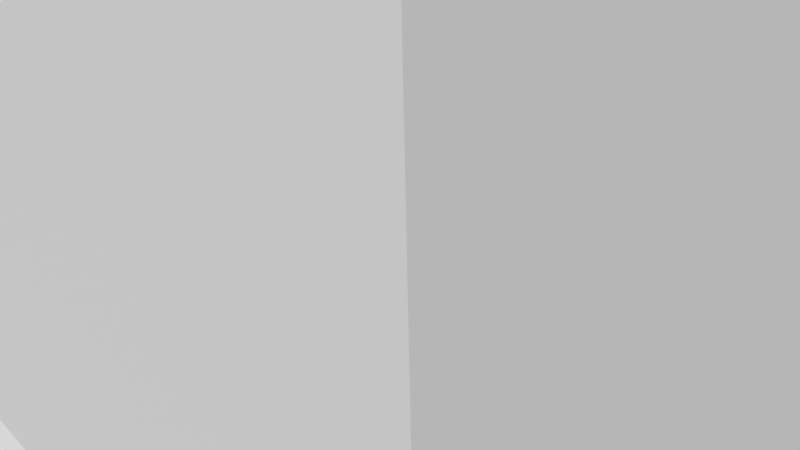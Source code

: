 # Source: ketchup.blend  (saved by Blender 2.79.0; exported with 4.5.12 LTS)
import bpy
from mathutils import Matrix  # noqa: F401  (used for matrix-valued properties, if any)

bpy.ops.wm.read_factory_settings(use_empty=True)
scene = bpy.context.scene
scene.name = 'Scene'

# ---- collections
col_collection_1 = bpy.data.collections.new('Collection 1'); scene.collection.children.link(col_collection_1)

# ---- materials (node trees are filled in below, after node groups)
mat_initialshadinggroup = bpy.data.materials.new('initialShadingGroup')
mat_initialshadinggroup.alpha_threshold = 0.0
mat_initialshadinggroup.use_transparent_shadow = False
mat_initialshadinggroup.roughness = 0.5

# ---- material node trees

# ---- world
world_world = bpy.data.worlds.new('World'); scene.world = world_world
world_world.color = (0.05088, 0.05088, 0.05088)
world_world.use_sun_shadow = False
world_world.sun_shadow_jitter_overblur = 0.0
world_world.cycles.sampling_method = 'MANUAL'

# ---- cameras
cam_camera = bpy.data.cameras.new('Camera')
cam_camera.clip_end = 100.0
cam_camera.lens = 35.0
cam_camera.sensor_width = 32.0
cam_camera.sensor_height = 18.0
cam_camera.ortho_scale = 7.314
cam_camera.dof.focus_distance = 0.0
cam_camera.dof.aperture_fstop = 128.0

# ---- meshes
me_pcylinder2_group4 = bpy.data.meshes.new('pCylinder2 group4')
me_pcylinder2_group4.from_pydata([(5.083, 32.46, -1.469), (4.293, 32.46, -3.02), (4.293, 33.7, -3.02), (5.083, 33.7, -1.469), (3.063, 32.46, -4.25), (3.063, 33.7, -4.25), (1.512, 32.46, -5.04), (1.512, 33.7, -5.04), (-0.2063, 32.46, -5.312), (-0.2063, 33.7, -5.312), (-1.925, 32.46, -5.04), (-1.925, 33.7, -5.04), (-3.475, 32.46, -4.25), (-3.475, 33.7, -4.25), (-4.706, 32.46, -3.02), (-4.706, 33.7, -3.02), (-5.496, 32.46, -1.469), (-5.496, 33.7, -1.469), (-5.768, 32.46, 0.2493), (-5.768, 33.7, 0.2493), (-5.496, 32.46, 1.968), (-5.496, 33.7, 1.968), (-4.706, 32.46, 3.518), (-4.706, 33.7, 3.518), (-3.475, 32.46, 4.749), (-3.475, 33.7, 4.749), (-1.925, 32.46, 5.539), (-1.925, 33.7, 5.539), (-0.2063, 32.46, 5.811), (-0.2063, 33.7, 5.811), (1.512, 32.46, 5.539), (1.512, 33.7, 5.539), (3.063, 32.46, 4.749), (3.063, 33.7, 4.749), (4.293, 32.46, 3.518), (4.293, 33.7, 3.518), (5.083, 32.46, 1.968), (5.083, 33.7, 1.968), (5.841, 32.46, 1.968), (6.114, 32.46, 0.2493), (6.114, 33.7, 0.2493), (5.841, 33.7, 1.968), (5.841, 32.46, -1.469), (5.841, 33.7, -1.469), (4.293, 22.58, -3.02), (5.083, 22.58, -1.469), (-0.2063, 22.58, 0.2493), (3.063, 22.58, -4.25), (1.512, 22.58, -5.04), (-0.2063, 22.58, -5.312), (-1.925, 22.58, -5.04), (-3.475, 22.58, -4.25), (-4.706, 22.58, -3.02), (-5.496, 22.58, -1.469), (-5.768, 22.58, 0.2493), (-5.496, 22.58, 1.968), (-4.706, 22.58, 3.518), (-3.475, 22.58, 4.749), (-1.925, 22.58, 5.539), (-0.2063, 22.58, 5.811), (1.512, 22.58, 5.539), (3.063, 22.58, 4.749), (4.293, 22.58, 3.518), (5.083, 22.58, 1.968), (5.355, 22.58, 0.2493), (-0.2063, 33.7, 0.2493), (5.355, 33.7, 0.2493), (-6.481, 0.4294, 4.879), (5.906, 0.4294, 4.879), (2.31, 28.14, 2.376), (-3.238, 28.14, 2.376), (2.31, 28.14, -2.001), (-3.238, 28.14, -2.001), (5.906, 0.4294, -5.049), (-6.481, 0.4294, -5.049), (5.156, -9.178, 9.465), (5.156, -68.21, 9.465), (5.551, -68.21, 9.465), (5.551, -9.178, 9.465), (5.156, 0.4294, -5.049), (5.156, 0.4294, -0.2037), (5.551, 0.4294, -0.2037), (5.551, 0.4294, -5.049), (5.156, -68.21, -10.52), (5.156, -9.178, -10.52), (5.551, -9.178, -10.52), (5.551, -68.21, -10.52), (5.156, -68.21, -0.2037), (5.156, -68.21, -5.049), (5.551, -68.21, -5.049), (5.551, -68.21, -0.2037), (5.906, 0.4294, -0.2037), (5.906, -67.81, -0.2037), (5.906, -67.78, -5.049), (5.906, 0.4294, -5.049), (-6.481, 0.4294, -5.049), (-6.481, -67.78, -5.049), (-6.481, -67.66, -0.2037), (-6.481, 0.4294, -0.2037), (5.156, 0.4294, 4.879), (5.551, 0.4294, 4.879), (5.906, 0.4294, 4.879), (5.906, -67.84, 4.879), (5.156, -68.21, 4.879), (5.551, -68.21, 4.879), (-6.481, -67.36, 4.879), (-6.481, 0.4294, 4.879), (5.906, -67.84, 8.985), (5.906, -9.274, 9.098), (-6.481, -67.15, 8.989), (-6.481, -9.169, 8.735), (5.906, -67.82, -10.08), (5.906, -9.37, -10.12), (-6.481, -67.85, -10.11), (-6.481, -9.209, -9.917), (5.355, 32.46, 0.2493), (-5.856, -68.21, 9.465), (-5.856, -68.21, 4.879), (-5.856, -68.21, -0.2037), (-5.856, -68.21, -5.049), (-5.856, -68.21, -10.52), (-5.856, -9.178, -10.52), (-5.856, 0.4294, -5.049), (-5.856, 0.4294, -0.2037), (-5.856, 0.4294, 4.879), (-5.856, -9.178, 9.465), (-6.256, -68.21, 9.465), (-6.256, -68.21, 4.879), (-6.256, -68.21, -0.2037), (-6.256, -68.21, -5.049), (-6.256, -68.21, -10.52), (-6.256, -9.178, -10.52), (-6.256, 0.4294, -5.049), (-6.256, 0.4294, -0.2037), (-6.256, 0.4294, 4.879), (-6.256, -9.178, 9.465)], [], [(0, 1, 2, 3), (1, 4, 5, 2), (4, 6, 7, 5), (6, 8, 9, 7), (8, 10, 11, 9), (10, 12, 13, 11), (12, 14, 15, 13), (14, 16, 17, 15), (16, 18, 19, 17), (18, 20, 21, 19), (20, 22, 23, 21), (22, 24, 25, 23), (24, 26, 27, 25), (26, 28, 29, 27), (28, 30, 31, 29), (30, 32, 33, 31), (32, 34, 35, 33), (34, 36, 37, 35), (38, 39, 40, 41), (39, 42, 43, 40), (44, 45, 46), (47, 44, 46), (48, 47, 46), (49, 48, 46), (50, 49, 46), (51, 50, 46), (52, 51, 46), (53, 52, 46), (54, 53, 46), (55, 54, 46), (56, 55, 46), (57, 56, 46), (58, 57, 46), (59, 58, 46), (60, 59, 46), (61, 60, 46), (62, 61, 46), (63, 62, 46), (64, 63, 46), (45, 64, 46), (3, 2, 65), (2, 5, 65), (5, 7, 65), (7, 9, 65), (9, 11, 65), (11, 13, 65), (13, 15, 65), (15, 17, 65), (17, 19, 65), (19, 21, 65), (21, 23, 65), (23, 25, 65), (25, 27, 65), (27, 29, 65), (29, 31, 65), (31, 33, 65), (33, 35, 65), (35, 37, 65), (37, 66, 65), (66, 3, 65), (67, 68, 69, 70), (70, 69, 71, 72), (72, 71, 73, 74), (74, 73, 68, 67), (68, 73, 71, 69), (74, 67, 70, 72), (75, 76, 77, 78), (79, 80, 81, 82), (83, 84, 85, 86), (87, 88, 89, 90), (91, 92, 93, 94), (95, 96, 97, 98), (80, 99, 100, 81), (101, 102, 92, 91), (103, 87, 90, 104), (98, 97, 105, 106), (99, 75, 78, 100), (107, 102, 101, 108), (76, 103, 104, 77), (106, 105, 109, 110), (88, 83, 86, 89), (94, 93, 111, 112), (84, 79, 82, 85), (113, 96, 95, 114), (45, 44, 1, 0), (44, 47, 4, 1), (47, 48, 6, 4), (48, 49, 8, 6), (49, 50, 10, 8), (50, 51, 12, 10), (51, 52, 14, 12), (52, 53, 16, 14), (53, 54, 18, 16), (54, 55, 20, 18), (55, 56, 22, 20), (56, 57, 24, 22), (57, 58, 26, 24), (58, 59, 28, 26), (59, 60, 30, 28), (60, 61, 32, 30), (61, 62, 34, 32), (62, 63, 36, 34), (63, 64, 115, 36), (64, 45, 0, 115), (36, 115, 39, 38), (66, 37, 41, 40), (37, 36, 38, 41), (115, 0, 42, 39), (0, 3, 43, 42), (3, 66, 40, 43), (116, 117, 103, 76), (117, 118, 87, 103), (118, 119, 88, 87), (119, 120, 83, 88), (120, 121, 84, 83), (121, 122, 79, 84), (122, 123, 80, 79), (123, 124, 99, 80), (124, 125, 75, 99), (125, 116, 76, 75), (126, 127, 117, 116), (127, 128, 118, 117), (128, 129, 119, 118), (129, 130, 120, 119), (130, 131, 121, 120), (131, 132, 122, 121), (132, 133, 123, 122), (133, 134, 124, 123), (134, 135, 125, 124), (135, 126, 116, 125), (104, 90, 92, 102), (77, 104, 102, 107), (78, 77, 107, 108), (100, 78, 108, 101), (81, 100, 101, 91), (82, 81, 91, 94), (85, 82, 94, 112), (86, 85, 112, 111), (89, 86, 111, 93), (90, 89, 93, 92), (105, 127, 126, 109), (97, 128, 127, 105), (96, 129, 128, 97), (113, 130, 129, 96), (114, 131, 130, 113), (95, 132, 131, 114), (98, 133, 132, 95), (106, 134, 133, 98), (110, 135, 134, 106), (109, 126, 135, 110)])
me_pcylinder2_group4.polygons.foreach_set('use_smooth', [0, 0, 0, 0, 0, 0, 0, 0, 0, 0, 0, 0, 0, 0, 0, 0, 0, 0, 0, 0, 0, 0, 0, 0, 0, 0, 0, 0, 0, 0, 0, 0, 0, 0, 0, 0, 0, 0, 0, 0, 0, 0, 0, 0, 0, 0, 0, 0, 0, 0, 0, 0, 0, 0, 0, 0, 0, 0, 0, 0, 0, 0, 0, 0, 0, 0, 1, 1, 1, 1, 0, 0, 1, 0, 1, 0, 1, 0, 1, 0, 1, 0, 1, 0, 0, 0, 0, 0, 0, 0, 0, 0, 0, 0, 0, 0, 0, 0, 0, 0, 0, 0, 0, 0, 0, 0, 0, 0, 0, 0, 1, 1, 1, 1, 1, 1, 1, 1, 1, 1, 1, 1, 1, 1, 1, 1, 1, 1, 1, 1, 1, 1, 1, 1, 1, 1, 1, 1, 1, 1, 1, 1, 1, 1, 1, 1, 1, 1, 1, 1])
_k = set([(75, 78), (75, 125), (76, 77), (76, 116), (77, 107), (78, 108), (79, 82), (79, 122), (80, 81), (80, 123), (81, 91), (82, 94), (83, 86), (83, 120), (84, 85), (84, 121), (85, 112), (86, 111), (87, 90), (87, 118), (88, 89), (88, 119), (89, 93), (90, 92), (91, 94), (91, 101), (92, 93), (92, 102), (93, 111), (94, 112), (95, 98), (95, 114), (95, 132), (96, 97), (96, 113), (96, 129), (97, 105), (97, 128), (98, 106), (98, 133), (99, 100), (99, 124), (100, 101), (101, 108), (102, 104), (102, 107), (103, 104), (103, 117), (105, 109), (105, 127), (106, 110), (106, 134), (107, 108), (109, 110), (109, 126), (110, 135), (111, 112), (113, 114), (113, 130), (114, 131), (116, 126), (117, 127), (118, 128), (119, 129), (120, 130), (121, 131), (122, 132), (123, 133), (124, 134), (125, 135)])
me_pcylinder2_group4.attributes.new('sharp_edge', 'BOOLEAN', 'EDGE').data.foreach_set('value', [ (min(e.vertices), max(e.vertices)) in _k for e in me_pcylinder2_group4.edges])
_uv = me_pcylinder2_group4.uv_layers.new(name='UVMap')
_uv.uv.foreach_set('vector', [0.375, 0.6464, 0.3875, 0.6464, 0.3875, 0.6884, 0.375, 0.6884, 0.3875, 0.6464, 0.4, 0.6464, 0.4, 0.6884, 0.3875, 0.6884, 0.4, 0.6464, 0.4125, 0.6464, 0.4125, 0.6884, 0.4, 0.6884, 0.4125, 0.6464, 0.425, 0.6464, 0.425, 0.6884, 0.4125, 0.6884, 0.425, 0.6464, 0.4375, 0.6464, 0.4375, 0.6884, 0.425, 0.6884, 0.4375, 0.6464, 0.45, 0.6464, 0.45, 0.6884, 0.4375, 0.6884, 0.45, 0.6464, 0.4625, 0.6464, 0.4625, 0.6884, 0.45, 0.6884, 0.4625, 0.6464, 0.475, 0.6464, 0.475, 0.6884, 0.4625, 0.6884, 0.475, 0.6464, 0.4875, 0.6464, 0.4875, 0.6884, 0.475, 0.6884, 0.4875, 0.6464, 0.5, 0.6464, 0.5, 0.6884, 0.4875, 0.6884, 0.5, 0.6464, 0.5125, 0.6464, 0.5125, 0.6884, 0.5, 0.6884, 0.5125, 0.6464, 0.525, 0.6464, 0.525, 0.6884, 0.5125, 0.6884, 0.525, 0.6464, 0.5375, 0.6464, 0.5375, 0.6884, 0.525, 0.6884, 0.5375, 0.6464, 0.55, 0.6464, 0.55, 0.6884, 0.5375, 0.6884, 0.55, 0.6464, 0.5625, 0.6464, 0.5625, 0.6884, 0.55, 0.6884, 0.5625, 0.6464, 0.575, 0.6464, 0.575, 0.6884, 0.5625, 0.6884, 0.575, 0.6464, 0.5875, 0.6464, 0.5875, 0.6884, 0.575, 0.6884, 0.5875, 0.6464, 0.6, 0.6464, 0.6, 0.6884, 0.5875, 0.6884, 0.6, 0.6464, 0.6125, 0.6464, 0.6125, 0.6884, 0.6, 0.6884, 0.6125, 0.6464, 0.625, 0.6464, 0.625, 0.6884, 0.6125, 0.6884, 0.6264, 0.06441, 0.6486, 0.108, 0.5, 0.15, 0.5918, 0.02984, 0.6264, 0.06441, 0.5, 0.15, 0.5483, 0.007647, 0.5918, 0.02984, 0.5, 0.15, 0.5, 0.0, 0.5483, 0.007647, 0.5, 0.15, 0.4517, 0.007647, 0.5, 0.0, 0.5, 0.15, 0.4082, 0.02984, 0.4517, 0.007647, 0.5, 0.15, 0.3736, 0.06441, 0.4082, 0.02984, 0.5, 0.15, 0.3514, 0.108, 0.3736, 0.06441, 0.5, 0.15, 0.3438, 0.1562, 0.3514, 0.108, 0.5, 0.15, 0.3514, 0.2045, 0.3438, 0.1562, 0.5, 0.15, 0.3736, 0.2481, 0.3514, 0.2045, 0.5, 0.15, 0.4082, 0.2827, 0.3736, 0.2481, 0.5, 0.15, 0.4517, 0.3049, 0.4082, 0.2827, 0.5, 0.15, 0.5, 0.3125, 0.4517, 0.3049, 0.5, 0.15, 0.5483, 0.3049, 0.5, 0.3125, 0.5, 0.15, 0.5918, 0.2827, 0.5483, 0.3049, 0.5, 0.15, 0.6264, 0.2481, 0.5918, 0.2827, 0.5, 0.15, 0.6486, 0.2045, 0.6264, 0.2481, 0.5, 0.15, 0.6562, 0.1562, 0.6486, 0.2045, 0.5, 0.15, 0.6486, 0.108, 0.6562, 0.1562, 0.5, 0.15, 0.6486, 0.892, 0.6264, 0.9356, 0.5, 0.8375, 0.6264, 0.9356, 0.5918, 0.9702, 0.5, 0.8375, 0.5918, 0.9702, 0.5483, 0.9924, 0.5, 0.8375, 0.5483, 0.9924, 0.5, 1.0, 0.5, 0.8375, 0.5, 1.0, 0.4517, 0.9924, 0.5, 0.8375, 0.4517, 0.9924, 0.4082, 0.9702, 0.5, 0.8375, 0.4082, 0.9702, 0.3736, 0.9356, 0.5, 0.8375, 0.3736, 0.9356, 0.3514, 0.892, 0.5, 0.8375, 0.3514, 0.892, 0.3438, 0.8438, 0.5, 0.8375, 0.3438, 0.8438, 0.3514, 0.7955, 0.5, 0.8375, 0.3514, 0.7955, 0.3736, 0.7519, 0.5, 0.8375, 0.3736, 0.7519, 0.4082, 0.7173, 0.5, 0.8375, 0.4082, 0.7173, 0.4517, 0.6951, 0.5, 0.8375, 0.4517, 0.6951, 0.5, 0.6875, 0.5, 0.8375, 0.5, 0.6875, 0.5483, 0.6951, 0.5, 0.8375, 0.5483, 0.6951, 0.5918, 0.7173, 0.5, 0.8375, 0.5918, 0.7173, 0.6264, 0.7519, 0.5, 0.8375, 0.6264, 0.7519, 0.6486, 0.7955, 0.5, 0.8375, 0.6486, 0.7955, 0.6562, 0.8438, 0.5, 0.8375, 0.6562, 0.8438, 0.6486, 0.892, 0.5, 0.8375, 0.375, 0.0, 0.625, 0.0, 0.625, 0.25, 0.375, 0.25, 0.375, 0.25, 0.625, 0.25, 0.625, 0.5, 0.375, 0.5, 0.375, 0.5, 0.625, 0.5, 0.625, 0.75, 0.375, 0.75, 0.375, 0.75, 0.625, 0.75, 0.625, 1.0, 0.375, 1.0, 0.625, 0.0, 0.875, 0.0, 0.875, 0.25, 0.625, 0.25, 0.125, 0.0, 0.375, 0.0, 0.375, 0.25, 0.125, 0.25, 0.6099, 0.25, 0.6099, 0.0, 0.6178, 0.0, 0.6178, 0.25, 0.6099, 0.4315, 0.6099, 0.3709, 0.6178, 0.3709, 0.6178, 0.4315, 0.6099, 0.75, 0.6099, 0.5, 0.6178, 0.5, 0.6178, 0.75, 0.6099, 0.8791, 0.6099, 0.8185, 0.6178, 0.8185, 0.6178, 0.8791, 0.7459, 0.25, 0.7459, 0.0, 0.8065, 0.0, 0.8065, 0.25, 0.1935, 0.25, 0.1935, 0.0, 0.2541, 0.0, 0.2541, 0.25, 0.6099, 0.3709, 0.6099, 0.3074, 0.6178, 0.3074, 0.6178, 0.3709, 0.6824, 0.25, 0.6824, 0.0, 0.7459, 0.0, 0.7459, 0.25, 0.6099, 0.9426, 0.6099, 0.8791, 0.6178, 0.8791, 0.6178, 0.9426, 0.2541, 0.25, 0.2541, 0.0, 0.3176, 0.0, 0.3176, 0.25, 0.6099, 0.3074, 0.6099, 0.25, 0.6178, 0.25, 0.6178, 0.3074, 0.625, 0.0, 0.6824, 0.0, 0.6824, 0.25, 0.625, 0.25, 0.6099, 1.0, 0.6099, 0.9426, 0.6178, 0.9426, 0.6178, 1.0, 0.3176, 0.25, 0.3176, 0.0, 0.375, 0.0, 0.375, 0.25, 0.6099, 0.8185, 0.6099, 0.75, 0.6178, 0.75, 0.6178, 0.8185, 0.8065, 0.25, 0.8065, 0.0, 0.875, 0.0, 0.875, 0.25, 0.6099, 0.5, 0.6099, 0.4315, 0.6178, 0.4315, 0.6178, 0.5, 0.125, 0.0, 0.1935, 0.0, 0.1935, 0.25, 0.125, 0.25, 0.375, 0.3125, 0.3875, 0.3125, 0.3875, 0.6464, 0.375, 0.6464, 0.3875, 0.3125, 0.4, 0.3125, 0.4, 0.6464, 0.3875, 0.6464, 0.4, 0.3125, 0.4125, 0.3125, 0.4125, 0.6464, 0.4, 0.6464, 0.4125, 0.3125, 0.425, 0.3125, 0.425, 0.6464, 0.4125, 0.6464, 0.425, 0.3125, 0.4375, 0.3125, 0.4375, 0.6464, 0.425, 0.6464, 0.4375, 0.3125, 0.45, 0.3125, 0.45, 0.6464, 0.4375, 0.6464, 0.45, 0.3125, 0.4625, 0.3125, 0.4625, 0.6464, 0.45, 0.6464, 0.4625, 0.3125, 0.475, 0.3125, 0.475, 0.6464, 0.4625, 0.6464, 0.475, 0.3125, 0.4875, 0.3125, 0.4875, 0.6464, 0.475, 0.6464, 0.4875, 0.3125, 0.5, 0.3125, 0.5, 0.6464, 0.4875, 0.6464, 0.5, 0.3125, 0.5125, 0.3125, 0.5125, 0.6464, 0.5, 0.6464, 0.5125, 0.3125, 0.525, 0.3125, 0.525, 0.6464, 0.5125, 0.6464, 0.525, 0.3125, 0.5375, 0.3125, 0.5375, 0.6464, 0.525, 0.6464, 0.5375, 0.3125, 0.55, 0.3125, 0.55, 0.6464, 0.5375, 0.6464, 0.55, 0.3125, 0.5625, 0.3125, 0.5625, 0.6464, 0.55, 0.6464, 0.5625, 0.3125, 0.575, 0.3125, 0.575, 0.6464, 0.5625, 0.6464, 0.575, 0.3125, 0.5875, 0.3125, 0.5875, 0.6464, 0.575, 0.6464, 0.5875, 0.3125, 0.6, 0.3125, 0.6, 0.6464, 0.5875, 0.6464, 0.6, 0.3125, 0.6125, 0.3125, 0.6125, 0.6464, 0.6, 0.6464, 0.6125, 0.3125, 0.625, 0.3125, 0.625, 0.6464, 0.6125, 0.6464, 0.6, 0.6464, 0.6125, 0.6464, 0.6125, 0.6464, 0.6, 0.6464, 0.6125, 0.6884, 0.6, 0.6884, 0.6, 0.6884, 0.6125, 0.6884, 0.6, 0.6884, 0.6, 0.6464, 0.6, 0.6464, 0.6, 0.6884, 0.6125, 0.6464, 0.625, 0.6464, 0.625, 0.6464, 0.6125, 0.6464, 0.625, 0.6464, 0.625, 0.6884, 0.625, 0.6884, 0.625, 0.6464, 0.625, 0.6884, 0.6125, 0.6884, 0.6125, 0.6884, 0.625, 0.6884, 0.3876, 1.0, 0.3876, 0.9426, 0.6099, 0.9426, 0.6099, 1.0, 0.3876, 0.9426, 0.3876, 0.8791, 0.6099, 0.8791, 0.6099, 0.9426, 0.3876, 0.8791, 0.3876, 0.8185, 0.6099, 0.8185, 0.6099, 0.8791, 0.3876, 0.8185, 0.3876, 0.75, 0.6099, 0.75, 0.6099, 0.8185, 0.3876, 0.75, 0.3876, 0.5, 0.6099, 0.5, 0.6099, 0.75, 0.3876, 0.5, 0.3876, 0.4315, 0.6099, 0.4315, 0.6099, 0.5, 0.3876, 0.4315, 0.3876, 0.3709, 0.6099, 0.3709, 0.6099, 0.4315, 0.3876, 0.3709, 0.3876, 0.3074, 0.6099, 0.3074, 0.6099, 0.3709, 0.3876, 0.3074, 0.3876, 0.25, 0.6099, 0.25, 0.6099, 0.3074, 0.3876, 0.25, 0.3876, 0.0, 0.6099, 0.0, 0.6099, 0.25, 0.3796, 1.0, 0.3796, 0.9426, 0.3876, 0.9426, 0.3876, 1.0, 0.3796, 0.9426, 0.3796, 0.8791, 0.3876, 0.8791, 0.3876, 0.9426, 0.3796, 0.8791, 0.3796, 0.8185, 0.3876, 0.8185, 0.3876, 0.8791, 0.3796, 0.8185, 0.3796, 0.75, 0.3876, 0.75, 0.3876, 0.8185, 0.3796, 0.75, 0.3796, 0.5, 0.3876, 0.5, 0.3876, 0.75, 0.3796, 0.5, 0.3796, 0.4315, 0.3876, 0.4315, 0.3876, 0.5, 0.3796, 0.4315, 0.3796, 0.3709, 0.3876, 0.3709, 0.3876, 0.4315, 0.3796, 0.3709, 0.3796, 0.3074, 0.3876, 0.3074, 0.3876, 0.3709, 0.3796, 0.3074, 0.3796, 0.25, 0.3876, 0.25, 0.3876, 0.3074, 0.3796, 0.25, 0.3796, 0.0, 0.3876, 0.0, 0.3876, 0.25, 0.6178, 0.9426, 0.6178, 0.8791, 0.625, 0.8791, 0.625, 0.9426, 0.6178, 1.0, 0.6178, 0.9426, 0.625, 0.9426, 0.625, 1.0, 0.6178, 0.25, 0.6178, 0.0, 0.625, 0.0, 0.625, 0.25, 0.6178, 0.3074, 0.6178, 0.25, 0.625, 0.25, 0.625, 0.3074, 0.6178, 0.3709, 0.6178, 0.3074, 0.625, 0.3074, 0.625, 0.3709, 0.6178, 0.4315, 0.6178, 0.3709, 0.625, 0.3709, 0.625, 0.4315, 0.6178, 0.5, 0.6178, 0.4315, 0.625, 0.4315, 0.625, 0.5, 0.6178, 0.75, 0.6178, 0.5, 0.625, 0.5, 0.625, 0.75, 0.6178, 0.8185, 0.6178, 0.75, 0.625, 0.75, 0.625, 0.8185, 0.6178, 0.8791, 0.6178, 0.8185, 0.625, 0.8185, 0.625, 0.8791, 0.375, 0.9426, 0.3796, 0.9426, 0.3796, 1.0, 0.375, 1.0, 0.375, 0.8791, 0.3796, 0.8791, 0.3796, 0.9426, 0.375, 0.9426, 0.375, 0.8185, 0.3796, 0.8185, 0.3796, 0.8791, 0.375, 0.8791, 0.375, 0.75, 0.3796, 0.75, 0.3796, 0.8185, 0.375, 0.8185, 0.375, 0.5, 0.3796, 0.5, 0.3796, 0.75, 0.375, 0.75, 0.375, 0.4315, 0.3796, 0.4315, 0.3796, 0.5, 0.375, 0.5, 0.375, 0.3709, 0.3796, 0.3709, 0.3796, 0.4315, 0.375, 0.4315, 0.375, 0.3074, 0.3796, 0.3074, 0.3796, 0.3709, 0.375, 0.3709, 0.375, 0.25, 0.3796, 0.25, 0.3796, 0.3074, 0.375, 0.3074, 0.375, 0.0, 0.3796, 0.0, 0.3796, 0.25, 0.375, 0.25])
me_pcylinder2_group4.materials.append(mat_initialshadinggroup)
me_pcylinder2_group4.use_remesh_preserve_volume = False
me_pcylinder2_group4.use_remesh_preserve_attributes = False
me_pcylinder2_group4.use_mirror_vertex_groups = False
me_pcylinder2_group4.update()
me_pcylinder2_group4.normals_split_custom_set([tuple(v) for v in zip(*[iter([0.891, 0.0, -0.454, 0.891, 0.0, -0.454, 0.891, 0.0, -0.454, 0.891, 0.0, -0.454, 0.7071, 0.0, -0.7071, 0.7071, 0.0, -0.7071, 0.7071, 0.0, -0.7071, 0.7071, 0.0, -0.7071, 0.454, 0.0, -0.891, 0.454, 0.0, -0.891, 0.454, 0.0, -0.891, 0.454, 0.0, -0.891, 0.1564, 0.0, -0.9877, 0.1564, 0.0, -0.9877, 0.1564, 0.0, -0.9877, 0.1564, 0.0, -0.9877, -0.1564, 0.0, -0.9877, -0.1564, 0.0, -0.9877, -0.1564, 0.0, -0.9877, -0.1564, 0.0, -0.9877, -0.454, 0.0, -0.891, -0.454, 0.0, -0.891, -0.454, 0.0, -0.891, -0.454, 0.0, -0.891, -0.7071, 0.0, -0.7071, -0.7071, 0.0, -0.7071, -0.7071, 0.0, -0.7071, -0.7071, 0.0, -0.7071, -0.891, 0.0, -0.454, -0.891, 0.0, -0.454, -0.891, 0.0, -0.454, -0.891, 0.0, -0.454, -0.9877, 0.0, -0.1564, -0.9877, 0.0, -0.1564, -0.9877, 0.0, -0.1564, -0.9877, 0.0, -0.1564, -0.9877, 0.0, 0.1564, -0.9877, 0.0, 0.1564, -0.9877, 0.0, 0.1564, -0.9877, 0.0, 0.1564, -0.891, 0.0, 0.454, -0.891, 0.0, 0.454, -0.891, 0.0, 0.454, -0.891, 0.0, 0.454, -0.7071, 0.0, 0.7071, -0.7071, 0.0, 0.7071, -0.7071, 0.0, 0.7071, -0.7071, 0.0, 0.7071, -0.454, 0.0, 0.891, -0.454, 0.0, 0.891, -0.454, 0.0, 0.891, -0.454, 0.0, 0.891, -0.1564, 0.0, 0.9877, -0.1564, 0.0, 0.9877, -0.1564, 0.0, 0.9877, -0.1564, 0.0, 0.9877, 0.1564, 0.0, 0.9877, 0.1564, 0.0, 0.9877, 0.1564, 0.0, 0.9877, 0.1564, 0.0, 0.9877, 0.454, 0.0, 0.891, 0.454, 0.0, 0.891, 0.454, 0.0, 0.891, 0.454, 0.0, 0.891, 0.7071, 0.0, 0.7071, 0.7071, 0.0, 0.7071, 0.7071, 0.0, 0.7071, 0.7071, 0.0, 0.7071, 0.891, 0.0, 0.454, 0.891, 0.0, 0.454, 0.891, 0.0, 0.454, 0.891, 0.0, 0.454, 0.9877, 0.0, 0.1564, 0.9877, 0.0, 0.1564, 0.9877, 0.0, 0.1564, 0.9877, 0.0, 0.1564, 0.9877, 0.0, -0.1564, 0.9877, 0.0, -0.1564, 0.9877, 0.0, -0.1564, 0.9877, 0.0, -0.1564, 0.0, -1.0, 0.0, 0.0, -1.0, 0.0, 0.0, -1.0, 0.0, 0.0, -1.0, 0.0, 0.0, -1.0, 0.0, 0.0, -1.0, 0.0, 0.0, -1.0, 1.596e-06, 0.0, -1.0, 1.596e-06, 0.0, -1.0, 1.596e-06, 0.0, -1.0, 0.0, 0.0, -1.0, 0.0, 0.0, -1.0, 0.0, 0.0, -1.0, 0.0, 0.0, -1.0, 0.0, 0.0, -1.0, 0.0, 0.0, -1.0, 7.982e-07, 0.0, -1.0, 7.982e-07, 0.0, -1.0, 7.982e-07, 0.0, -1.0, -1.596e-06, 0.0, -1.0, -1.596e-06, 0.0, -1.0, -1.596e-06, 0.0, -1.0, 0.0, 0.0, -1.0, 0.0, 0.0, -1.0, 0.0, 0.0, -1.0, 0.0, 0.0, -1.0, 0.0, 0.0, -1.0, 0.0, 0.0, -1.0, 0.0, 0.0, -1.0, 0.0, 0.0, -1.0, 0.0, 0.0, -1.0, 0.0, 0.0, -1.0, 0.0, 0.0, -1.0, 0.0, 0.0, -1.0, 0.0, 0.0, -1.0, 0.0, 0.0, -1.0, 0.0, 0.0, -1.0, -1.596e-06, 0.0, -1.0, -1.596e-06, 0.0, -1.0, -1.596e-06, 0.0, -1.0, 0.0, 0.0, -1.0, 0.0, 0.0, -1.0, 0.0, 0.0, -1.0, 0.0, 0.0, -1.0, 0.0, 0.0, -1.0, 0.0, 0.0, -1.0, -7.982e-07, 0.0, -1.0, -7.982e-07, 0.0, -1.0, -7.982e-07, 0.0, -1.0, 0.0, 0.0, -1.0, 0.0, 0.0, -1.0, 0.0, 0.0, -1.0, 1.596e-06, 0.0, -1.0, 1.596e-06, 0.0, -1.0, 1.596e-06, 0.0, -1.0, 0.0, 0.0, -1.0, 0.0, 0.0, -1.0, 0.0, 0.0, -1.0, -1.596e-06, 0.0, -1.0, -1.596e-06, 0.0, -1.0, -1.596e-06, 0.0, 1.0, 0.0, 0.0, 1.0, 0.0, 0.0, 1.0, 0.0, 0.0, 1.0, 1.596e-06, 0.0, 1.0, 1.596e-06, 0.0, 1.0, 1.596e-06, 0.0, 1.0, -7.982e-07, 0.0, 1.0, -7.982e-07, 0.0, 1.0, -7.982e-07, 0.0, 1.0, 0.0, 0.0, 1.0, 0.0, 0.0, 1.0, 0.0, 0.0, 1.0, 0.0, 0.0, 1.0, 0.0, 0.0, 1.0, 0.0, 0.0, 1.0, -1.596e-06, 0.0, 1.0, -1.596e-06, 0.0, 1.0, -1.596e-06, 0.0, 1.0, 0.0, 0.0, 1.0, 0.0, 0.0, 1.0, 0.0, 0.0, 1.0, 0.0, 0.0, 1.0, 0.0, 0.0, 1.0, 0.0, 0.0, 1.0, 0.0, 0.0, 1.0, 0.0, 0.0, 1.0, 0.0, 0.0, 1.0, 0.0, 0.0, 1.0, 0.0, 0.0, 1.0, 0.0, 0.0, 1.0, 0.0, 0.0, 1.0, 0.0, 0.0, 1.0, 0.0, 0.0, 1.0, -1.596e-06, 0.0, 1.0, -1.596e-06, 0.0, 1.0, -1.596e-06, 0.0, 1.0, 7.982e-07, 0.0, 1.0, 7.982e-07, 0.0, 1.0, 7.982e-07, 0.0, 1.0, 0.0, 0.0, 1.0, 0.0, 0.0, 1.0, 0.0, 0.0, 1.0, 0.0, 0.0, 1.0, 0.0, 0.0, 1.0, 0.0, 0.0, 1.0, 1.596e-06, 0.0, 1.0, 1.596e-06, 0.0, 1.0, 1.596e-06, 0.0, 1.0, 0.0, 0.0, 1.0, 0.0, 0.0, 1.0, 0.0, 0.0, 1.0, 0.0, 0.0, 1.0, 0.0, 0.0, 1.0, 0.0, 0.0, 1.0, 0.0, 0.0, 1.0, 0.0, 0.0, 1.0, 0.0, 0.0, 1.0, 3.193e-06, 0.0, 1.0, 3.193e-06, 0.0, 1.0, 3.193e-06, 0.0, 0.08996, 0.9959, 0.0, 0.08996, 0.9959, 0.0, 0.08996, 0.9959, 0.0, 0.08996, 0.9959, 0.0, 1.0, 0.0, 0.0, 1.0, 0.0, 0.0, 1.0, 0.0, 0.0, 1.0, 0.0, -1.678e-06, 0.1094, -0.994, -1.678e-06, 0.1094, -0.994, -1.678e-06, 0.1094, -0.994, -1.678e-06, 0.1094, -0.994, 0.0, -1.0, 0.0, 0.0, -1.0, 0.0, 0.0, -1.0, 0.0, 0.0, -1.0, 0.0, 0.9917, 0.1287, 0.0, 0.9917, 0.1287, 0.0, 0.9917, 0.1287, 0.0, 0.9917, 0.1287, 0.0, -0.9932, 0.1163, 0.0, -0.9932, 0.1163, 0.0, -0.9932, 0.1163, 0.0, -0.9932, 0.1163, 0.0, 0.0, 0.0, 1.0, 0.0, 0.0, 1.0, 0.4002, -0.0003233, 0.9164, 0.4658, -0.0003718, 0.8849, 0.0, 1.0, -4.468e-09, 0.0, 1.0, -4.468e-09, 0.0, 1.0, 0.0, 0.0, 1.0, 0.0, 0.0, 0.0, -1.0, 0.0, 0.0, -1.0, 0.438, -0.0001233, -0.899, 0.3876, -8.419e-05, -0.9218, 0.0, -1.0, 0.0, 0.0, -1.0, 0.0, 0.4871, -0.8734, -0.001098, 0.4871, -0.8734, -0.00123, 1.0, 0.0, 0.0, 1.0, 0.0, 0.0, 1.0, 0.0, 0.0, 1.0, 0.0, 0.0, -1.0, 0.0, 0.0, -1.0, 0.0, 0.0, -1.0, 0.0, 0.0, -1.0, 0.0, 0.0, 0.0, 1.0, 0.0, 0.0, 1.0, 0.0, 0.0, 1.0, 0.0, 0.0, 1.0, 0.0, 1.0, 0.0, 0.0, 1.0, 0.0, 0.0, 1.0, 0.0, 0.0, 1.0, 0.0, 0.0, 0.0, -1.0, 0.0, 0.0, -1.0, 0.0, 0.4605, -0.8877, -0.001098, 0.4605, -0.8877, -0.001219, -1.0, 0.0, 0.0, -1.0, 0.0, 0.0, -1.0, 0.0, 0.0, -1.0, 0.0, 0.0, 0.0, 0.4308, 0.9024, 0.0, 0.4308, 0.9024, 0.2303, 0.4123, 0.8815, 0.2413, 0.4108, 0.8792, 1.0, 0.0, 0.0, 1.0, 0.0, 0.0, 1.0, 0.0, 0.0, 1.0, 0.0, 0.0, 0.0, -1.0, 0.0, 0.0, -1.0, 0.0, 0.4356, -0.9001, -6.655e-05, 0.3082, -0.9513, -5.989e-05, -1.0, 3.34e-09, 0.0, -1.0, 3.34e-09, 0.0, -1.0, 3.34e-09, 0.0, -1.0, 3.34e-09, 0.0, 0.0, -1.0, 0.0, 0.0, -1.0, 0.0, 0.3522, -0.9359, 0.001189, 0.4729, -0.8811, 0.0016, 1.0, -4.563e-09, 0.0, 1.0, -4.563e-09, 0.0, 1.0, -4.563e-09, 0.0, 1.0, -4.563e-09, 0.0, 0.0, 0.495, -0.8689, 0.0, 0.495, -0.8689, 0.2838, 0.4667, -0.8377, 0.2789, 0.4675, -0.8388, -1.0, -6.068e-09, 0.0, -1.0, -6.068e-09, 0.0, -1.0, -6.068e-09, 0.0, -1.0, -6.068e-09, 0.0, 0.891, 0.0, -0.454, 0.891, 0.0, -0.454, 0.891, 0.0, -0.454, 0.891, 0.0, -0.454, 0.7071, 0.0, -0.7071, 0.7071, 0.0, -0.7071, 0.7071, 0.0, -0.7071, 0.7071, 0.0, -0.7071, 0.454, 0.0, -0.891, 0.454, 0.0, -0.891, 0.454, 0.0, -0.891, 0.454, 0.0, -0.891, 0.1564, 0.0, -0.9877, 0.1564, 0.0, -0.9877, 0.1564, 0.0, -0.9877, 0.1564, 0.0, -0.9877, -0.1564, 0.0, -0.9877, -0.1564, 0.0, -0.9877, -0.1564, 0.0, -0.9877, -0.1564, 0.0, -0.9877, -0.454, 0.0, -0.891, -0.454, 0.0, -0.891, -0.454, 0.0, -0.891, -0.454, 0.0, -0.891, -0.7071, 0.0, -0.7071, -0.7071, 0.0, -0.7071, -0.7071, 0.0, -0.7071, -0.7071, 0.0, -0.7071, -0.891, 0.0, -0.454, -0.891, 0.0, -0.454, -0.891, 0.0, -0.454, -0.891, 0.0, -0.454, -0.9877, 0.0, -0.1564, -0.9877, 0.0, -0.1564, -0.9877, 0.0, -0.1564, -0.9877, 0.0, -0.1564, -0.9877, 0.0, 0.1564, -0.9877, 0.0, 0.1564, -0.9877, 0.0, 0.1564, -0.9877, 0.0, 0.1564, -0.891, 0.0, 0.454, -0.891, 0.0, 0.454, -0.891, 0.0, 0.454, -0.891, 0.0, 0.454, -0.7071, 0.0, 0.7071, -0.7071, 0.0, 0.7071, -0.7071, 0.0, 0.7071, -0.7071, 0.0, 0.7071, -0.454, 0.0, 0.891, -0.454, 0.0, 0.891, -0.454, 0.0, 0.891, -0.454, 0.0, 0.891, -0.1564, 0.0, 0.9877, -0.1564, 0.0, 0.9877, -0.1564, 0.0, 0.9877, -0.1564, 0.0, 0.9877, 0.1564, 0.0, 0.9877, 0.1564, 0.0, 0.9877, 0.1564, 0.0, 0.9877, 0.1564, 0.0, 0.9877, 0.454, 0.0, 0.891, 0.454, 0.0, 0.891, 0.454, 0.0, 0.891, 0.454, 0.0, 0.891, 0.7071, 0.0, 0.7071, 0.7071, 0.0, 0.7071, 0.7071, 0.0, 0.7071, 0.7071, 0.0, 0.7071, 0.891, 0.0, 0.454, 0.891, 0.0, 0.454, 0.891, 0.0, 0.454, 0.891, 0.0, 0.454, 0.9877, 0.0, 0.1564, 0.9877, 0.0, 0.1564, 0.9877, 0.0, 0.1564, 0.9877, 0.0, 0.1564, 0.9877, 0.0, -0.1564, 0.9877, 0.0, -0.1564, 0.9877, 0.0, -0.1564, 0.9877, 0.0, -0.1564, 0.0, -1.0, 0.0, 0.0, -1.0, 0.0, 0.0, -1.0, 0.0, 0.0, -1.0, 0.0, 0.0, 1.0, -1.463e-06, 0.0, 1.0, -1.463e-06, 0.0, 1.0, -1.463e-06, 0.0, 1.0, -1.463e-06, 0.0, 0.0, 1.0, 0.0, 0.0, 1.0, 0.0, 0.0, 1.0, 0.0, 0.0, 1.0, 0.0, -1.0, 0.0, 0.0, -1.0, 0.0, 0.0, -1.0, 0.0, 0.0, -1.0, 0.0, 0.0, 0.0, -1.0, 0.0, 0.0, -1.0, 0.0, 0.0, -1.0, 0.0, 0.0, -1.0, 0.0, 1.0, 7.317e-07, 0.0, 1.0, 7.317e-07, 0.0, 1.0, 7.317e-07, 0.0, 1.0, 7.317e-07, 0.0, -1.0, -8.392e-08, 0.0, -1.0, -8.392e-08, 0.0, -1.0, 0.0, 0.0, -1.0, 0.0, 0.0, -1.0, 0.0, 0.0, -1.0, 0.0, 0.0, -1.0, 0.0, 0.0, -1.0, 0.0, 0.0, -1.0, 7.942e-08, 0.0, -1.0, 7.942e-08, 0.0, -1.0, 0.0, 0.0, -1.0, 0.0, 0.0, -1.0, 0.0, 0.0, -1.0, 0.0, 0.0, -1.0, 0.0, 0.0, -1.0, 0.0, 0.0, 0.0, -1.0, 0.0, 0.0, -1.0, 0.0, 0.0, -1.0, 0.0, 0.0, -1.0, 0.0, 0.495, -0.8689, 0.0, 0.495, -0.8689, 0.0, 0.495, -0.8689, 0.0, 0.495, -0.8689, 0.0, 1.0, -4.994e-09, 0.0, 1.0, -4.994e-09, 0.0, 1.0, -4.468e-09, 0.0, 1.0, -4.468e-09, 0.0, 1.0, 0.0, 0.0, 1.0, 0.0, 0.0, 1.0, 0.0, 0.0, 1.0, 0.0, 0.0, 0.4308, 0.9024, 0.0, 0.4308, 0.9024, 0.0, 0.4308, 0.9024, 0.0, 0.4308, 0.9024, 0.0, 0.0, 1.0, 0.0, 0.0, 1.0, 0.0, 0.0, 1.0, 0.0, 0.0, 1.0, -0.7691, -0.6391, 0.004324, -0.8293, -0.5587, 0.004658, 0.0, -1.0, -8.392e-08, 0.0, -1.0, -8.392e-08, -0.7466, -0.6652, 0.006396, -0.7466, -0.6652, 0.007058, 0.0, -1.0, 0.0, 0.0, -1.0, 0.0, -0.6168, -0.7871, 0.003401, -0.6168, -0.7871, 0.003659, 0.0, -1.0, 7.942e-08, 0.0, -1.0, 7.942e-08, -0.5202, -0.854, 0.00199, -0.3495, -0.937, 0.001373, 0.0, -1.0, 0.0, 0.0, -1.0, 0.0, -0.4899, 0.0003529, -0.8718, -0.6233, 0.0004565, -0.782, 0.0, 0.0, -1.0, 0.0, 0.0, -1.0, -0.3298, 0.4614, -0.8236, -0.399, 0.4468, -0.8008, 0.0, 0.495, -0.8689, 0.0, 0.495, -0.8689, 0.0, 1.0, -5.265e-10, 0.0, 1.0, -5.265e-10, 0.0, 1.0, -4.994e-09, 0.0, 1.0, -4.994e-09, 0.0, 1.0, 0.0, 0.0, 1.0, 0.0, 0.0, 1.0, 0.0, 0.0, 1.0, 0.0, -0.4663, 0.3721, 0.8025, -0.3895, 0.3893, 0.8347, 0.0, 0.4308, 0.9024, 0.0, 0.4308, 0.9024, -0.6935, 0.0005634, 0.7204, -0.3532, 0.0003006, 0.9355, 0.0, 0.0, 1.0, 0.0, 0.0, 1.0, 0.4605, -0.8877, -0.001219, 0.4605, -0.8877, -0.001098, 0.7388, -0.6739, -0.001956, 0.7388, -0.6739, -0.001956, 0.3082, -0.9513, -5.989e-05, 0.4356, -0.9001, -6.655e-05, 0.7249, -0.6888, -0.0001201, 0.7249, -0.6888, -0.0001201, 0.4658, -0.0003718, 0.8849, 0.4002, -0.0003233, 0.9164, 0.7665, -0.0006179, 0.6422, 0.7665, -0.0006179, 0.6422, 0.2413, 0.4108, 0.8792, 0.2303, 0.4123, 0.8815, 0.4659, 0.3671, 0.8051, 0.4659, 0.3671, 0.8051, 0.0, 1.0, 0.0, 0.0, 1.0, 0.0, 0.0, 1.0, 0.0, 0.0, 1.0, 0.0, 0.0, 1.0, 0.0, 0.0, 1.0, 0.0, 0.0, 1.0, 0.0, 0.0, 1.0, 0.0, 0.2789, 0.4675, -0.8388, 0.2838, 0.4667, -0.8377, 0.5304, 0.4047, -0.7449, 0.5304, 0.4047, -0.7449, 0.3876, -8.419e-05, -0.9218, 0.438, -0.0001233, -0.899, 0.7645, -0.0002187, -0.6447, 0.7645, -0.0002187, -0.6447, 0.4729, -0.8811, 0.0016, 0.3522, -0.9359, 0.001189, 0.7571, -0.6533, 0.002549, 0.7571, -0.6533, 0.002549, 0.4871, -0.8734, -0.00123, 0.4871, -0.8734, -0.001098, 0.7625, -0.647, -0.001927, 0.7625, -0.647, -0.001927, -0.9734, -0.2288, 0.00546, -0.8293, -0.5587, 0.004658, -0.7691, -0.6391, 0.004324, -0.9734, -0.2288, 0.00546, -0.9519, -0.3063, 0.008997, -0.7466, -0.6652, 0.007058, -0.7466, -0.6652, 0.006396, -0.9519, -0.3063, 0.008997, -0.9082, -0.4186, 0.005392, -0.6168, -0.7871, 0.003659, -0.6168, -0.7871, 0.003401, -0.9082, -0.4186, 0.005392, -0.8656, -0.5007, 0.003398, -0.3495, -0.937, 0.001373, -0.5202, -0.854, 0.00199, -0.8656, -0.5007, 0.003398, -0.9143, 0.0006589, -0.4051, -0.6233, 0.0004565, -0.782, -0.4899, 0.0003529, -0.8718, -0.9143, 0.0006589, -0.4051, -0.7718, 0.3009, -0.5601, -0.399, 0.4468, -0.8008, -0.3298, 0.4614, -0.8236, -0.7718, 0.3009, -0.5601, 0.0, 1.0, 0.0, 0.0, 1.0, -5.265e-10, 0.0, 1.0, -5.265e-10, 0.0, 1.0, 0.0, 0.0, 1.0, 0.0, 0.0, 1.0, 0.0, 0.0, 1.0, 0.0, 0.0, 1.0, 0.0, -0.8274, 0.226, 0.5141, -0.3895, 0.3893, 0.8347, -0.4663, 0.3721, 0.8025, -0.8274, 0.226, 0.5141, -0.9364, 0.000762, 0.351, -0.3532, 0.0003006, 0.9355, -0.6935, 0.0005634, 0.7204, -0.9364, 0.000762, 0.351])] * 3)])

# ---- objects
ob_pcylinder2_group4 = bpy.data.objects.new('pCylinder2 group4', me_pcylinder2_group4)
ob_camera = bpy.data.objects.new('Camera', cam_camera)

# ---- transforms, parenting, visibility, modifiers, constraints
ob_pcylinder2_group4.location = (0.0, 0.0, 0.0)
ob_pcylinder2_group4.rotation_euler = (1.571, -0.0, 0.0)
ob_pcylinder2_group4.lineart.crease_threshold = 0.0
ob_camera.location = (7.481, -6.508, 5.344)
ob_camera.rotation_euler = (1.109, 0.0, 0.8149)
ob_camera.lock_rotations_4d = False
ob_camera.empty_display_type = 'ARROWS'
ob_camera.color = (0.0, 0.0, 0.0, 0.0)
ob_camera.display_type = 'WIRE'
ob_camera.lineart.crease_threshold = 0.0

# ---- collection membership
col_collection_1.objects.link(ob_pcylinder2_group4)
col_collection_1.objects.link(ob_camera)

# ---- scene / render settings (as saved in the file)
scene.camera = ob_camera
scene.frame_start = 1; scene.frame_end = 250; scene.frame_set(5)
scene.render.engine = 'BLENDER_EEVEE_NEXT'
scene.render.resolution_percentage = 50
scene.render.dither_intensity = 0.0
scene.cycles.use_denoising = False
scene.cycles.samples = 128
scene.cycles.sampling_pattern = 'TABULATED_SOBOL'
scene.cycles.use_adaptive_sampling = False
scene.cycles.use_light_tree = False
scene.cycles.blur_glossy = 0.0
scene.cycles.sample_clamp_indirect = 0.0
scene.view_settings.view_transform = 'Standard'
bpy.context.view_layer.update()

# ---- added for rendering (the .blend has no usable light): sun
light_auto_sun = bpy.data.lights.new('AutoSun', 'SUN')
light_auto_sun.energy = 3.0
light_auto_sun.angle = 0.0523599
ob_auto_sun = bpy.data.objects.new('AutoSun', light_auto_sun)
scene.collection.objects.link(ob_auto_sun)
ob_auto_sun.rotation_euler = (0.872665, 0.174533, 0.523599)
bpy.context.view_layer.update()
